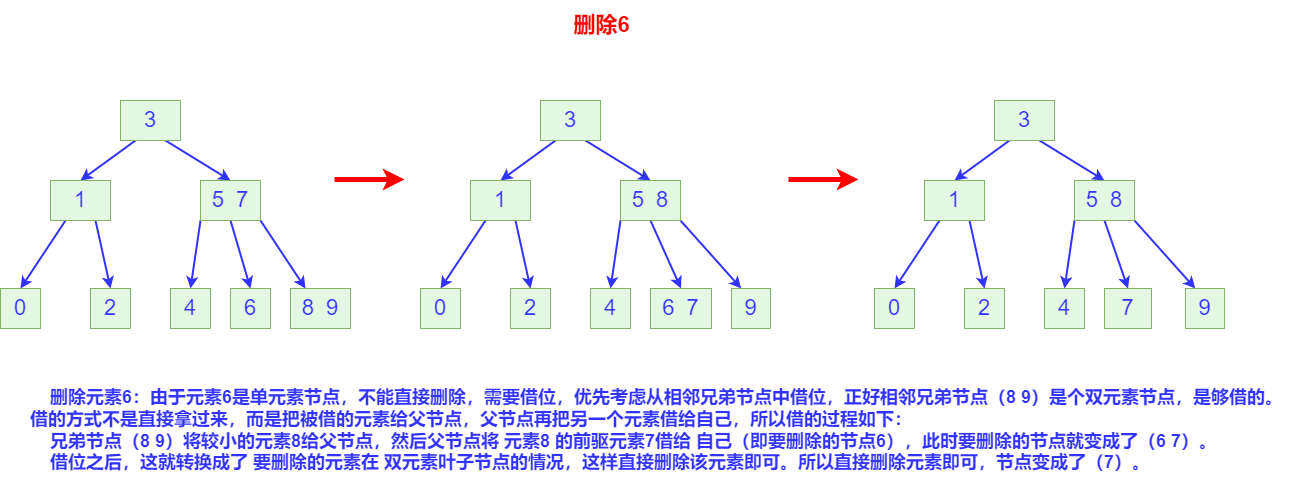

The diagram above was exported from draw.io. Its source (the exported page's mxGraphModel, read from the mxfile embedded in the PNG):
<mxGraphModel dx="2076" dy="2451" grid="1" gridSize="10" guides="1" tooltips="1" connect="1" arrows="1" fold="1" page="1" pageScale="1" pageWidth="827" pageHeight="1169" math="0" shadow="0">
  <root>
    <mxCell id="0" />
    <mxCell id="1" parent="0" />
    <mxCell id="m4mvZp6Ad6sEnBiVwxuW-9" style="rounded=0;orthogonalLoop=1;jettySize=auto;html=1;exitX=0.25;exitY=1;exitDx=0;exitDy=0;entryX=0.5;entryY=0;entryDx=0;entryDy=0;fontSize=22;fontColor=#3333FF;strokeWidth=2;strokeColor=#3333FF;" parent="1" source="m4mvZp6Ad6sEnBiVwxuW-1" target="m4mvZp6Ad6sEnBiVwxuW-2" edge="1">
      <mxGeometry relative="1" as="geometry" />
    </mxCell>
    <mxCell id="m4mvZp6Ad6sEnBiVwxuW-12" style="edgeStyle=none;rounded=0;orthogonalLoop=1;jettySize=auto;html=1;exitX=0.75;exitY=1;exitDx=0;exitDy=0;entryX=0.5;entryY=0;entryDx=0;entryDy=0;fontSize=22;fontColor=#3333FF;strokeColor=#3333FF;strokeWidth=2;" parent="1" source="m4mvZp6Ad6sEnBiVwxuW-1" target="m4mvZp6Ad6sEnBiVwxuW-3" edge="1">
      <mxGeometry relative="1" as="geometry" />
    </mxCell>
    <mxCell id="m4mvZp6Ad6sEnBiVwxuW-1" value="3" style="rounded=0;whiteSpace=wrap;html=1;fontSize=22;fillColor=#E3F7E2;strokeColor=#82b366;fontColor=#3333FF;" parent="1" vertex="1">
      <mxGeometry x="199" y="40" width="60" height="40" as="geometry" />
    </mxCell>
    <mxCell id="m4mvZp6Ad6sEnBiVwxuW-10" style="edgeStyle=none;rounded=0;orthogonalLoop=1;jettySize=auto;html=1;exitX=0.25;exitY=1;exitDx=0;exitDy=0;entryX=0.5;entryY=0;entryDx=0;entryDy=0;fontSize=22;fontColor=#3333FF;strokeColor=#3333FF;strokeWidth=2;" parent="1" source="m4mvZp6Ad6sEnBiVwxuW-2" target="m4mvZp6Ad6sEnBiVwxuW-4" edge="1">
      <mxGeometry relative="1" as="geometry" />
    </mxCell>
    <mxCell id="m4mvZp6Ad6sEnBiVwxuW-11" style="edgeStyle=none;rounded=0;orthogonalLoop=1;jettySize=auto;html=1;exitX=0.75;exitY=1;exitDx=0;exitDy=0;entryX=0.5;entryY=0;entryDx=0;entryDy=0;fontSize=22;fontColor=#3333FF;strokeColor=#3333FF;strokeWidth=2;" parent="1" source="m4mvZp6Ad6sEnBiVwxuW-2" target="m4mvZp6Ad6sEnBiVwxuW-5" edge="1">
      <mxGeometry relative="1" as="geometry" />
    </mxCell>
    <mxCell id="m4mvZp6Ad6sEnBiVwxuW-2" value="1" style="rounded=0;whiteSpace=wrap;html=1;fontSize=22;fillColor=#E3F7E2;strokeColor=#82b366;fontColor=#3333FF;" parent="1" vertex="1">
      <mxGeometry x="129" y="120" width="60" height="40" as="geometry" />
    </mxCell>
    <mxCell id="m4mvZp6Ad6sEnBiVwxuW-13" style="edgeStyle=none;rounded=0;orthogonalLoop=1;jettySize=auto;html=1;exitX=0;exitY=1;exitDx=0;exitDy=0;entryX=0.5;entryY=0;entryDx=0;entryDy=0;fontSize=22;fontColor=#3333FF;strokeColor=#3333FF;strokeWidth=2;" parent="1" source="m4mvZp6Ad6sEnBiVwxuW-3" target="m4mvZp6Ad6sEnBiVwxuW-6" edge="1">
      <mxGeometry relative="1" as="geometry" />
    </mxCell>
    <mxCell id="m4mvZp6Ad6sEnBiVwxuW-14" style="edgeStyle=none;rounded=0;orthogonalLoop=1;jettySize=auto;html=1;exitX=0.5;exitY=1;exitDx=0;exitDy=0;entryX=0.5;entryY=0;entryDx=0;entryDy=0;fontSize=22;fontColor=#3333FF;strokeColor=#3333FF;strokeWidth=2;" parent="1" source="m4mvZp6Ad6sEnBiVwxuW-3" target="m4mvZp6Ad6sEnBiVwxuW-7" edge="1">
      <mxGeometry relative="1" as="geometry" />
    </mxCell>
    <mxCell id="m4mvZp6Ad6sEnBiVwxuW-15" style="edgeStyle=none;rounded=0;orthogonalLoop=1;jettySize=auto;html=1;exitX=1;exitY=1;exitDx=0;exitDy=0;entryX=0.25;entryY=0;entryDx=0;entryDy=0;fontSize=22;fontColor=#3333FF;strokeColor=#3333FF;strokeWidth=2;" parent="1" source="m4mvZp6Ad6sEnBiVwxuW-3" target="m4mvZp6Ad6sEnBiVwxuW-8" edge="1">
      <mxGeometry relative="1" as="geometry" />
    </mxCell>
    <mxCell id="m4mvZp6Ad6sEnBiVwxuW-3" value="5&amp;nbsp; 7" style="rounded=0;whiteSpace=wrap;html=1;fontSize=22;fillColor=#E3F7E2;strokeColor=#82b366;fontColor=#3333FF;" parent="1" vertex="1">
      <mxGeometry x="279" y="120" width="60" height="40" as="geometry" />
    </mxCell>
    <mxCell id="m4mvZp6Ad6sEnBiVwxuW-4" value="0" style="rounded=0;whiteSpace=wrap;html=1;fontSize=22;fillColor=#E3F7E2;strokeColor=#82b366;fontColor=#3333FF;" parent="1" vertex="1">
      <mxGeometry x="79" y="228" width="40" height="40" as="geometry" />
    </mxCell>
    <mxCell id="m4mvZp6Ad6sEnBiVwxuW-5" value="2" style="rounded=0;whiteSpace=wrap;html=1;fontSize=22;fillColor=#E3F7E2;strokeColor=#82b366;fontColor=#3333FF;" parent="1" vertex="1">
      <mxGeometry x="169" y="228" width="40" height="40" as="geometry" />
    </mxCell>
    <mxCell id="m4mvZp6Ad6sEnBiVwxuW-6" value="4" style="rounded=0;whiteSpace=wrap;html=1;fontSize=22;fillColor=#E3F7E2;strokeColor=#82b366;fontColor=#3333FF;" parent="1" vertex="1">
      <mxGeometry x="249" y="228" width="40" height="40" as="geometry" />
    </mxCell>
    <mxCell id="m4mvZp6Ad6sEnBiVwxuW-7" value="6" style="rounded=0;whiteSpace=wrap;html=1;fontSize=22;fillColor=#E3F7E2;strokeColor=#82b366;fontColor=#3333FF;" parent="1" vertex="1">
      <mxGeometry x="309" y="228" width="40" height="40" as="geometry" />
    </mxCell>
    <mxCell id="m4mvZp6Ad6sEnBiVwxuW-8" value="8&amp;nbsp; 9" style="rounded=0;whiteSpace=wrap;html=1;fontSize=22;fillColor=#E3F7E2;strokeColor=#82b366;fontColor=#3333FF;" parent="1" vertex="1">
      <mxGeometry x="369" y="228" width="60" height="40" as="geometry" />
    </mxCell>
    <mxCell id="m4mvZp6Ad6sEnBiVwxuW-16" style="rounded=0;orthogonalLoop=1;jettySize=auto;html=1;exitX=0.25;exitY=1;exitDx=0;exitDy=0;entryX=0.5;entryY=0;entryDx=0;entryDy=0;fontSize=22;fontColor=#3333FF;strokeWidth=2;strokeColor=#3333FF;" parent="1" source="m4mvZp6Ad6sEnBiVwxuW-18" target="m4mvZp6Ad6sEnBiVwxuW-21" edge="1">
      <mxGeometry relative="1" as="geometry" />
    </mxCell>
    <mxCell id="m4mvZp6Ad6sEnBiVwxuW-17" style="edgeStyle=none;rounded=0;orthogonalLoop=1;jettySize=auto;html=1;exitX=0.75;exitY=1;exitDx=0;exitDy=0;entryX=0.5;entryY=0;entryDx=0;entryDy=0;fontSize=22;fontColor=#3333FF;strokeColor=#3333FF;strokeWidth=2;" parent="1" source="m4mvZp6Ad6sEnBiVwxuW-18" target="m4mvZp6Ad6sEnBiVwxuW-25" edge="1">
      <mxGeometry relative="1" as="geometry" />
    </mxCell>
    <mxCell id="m4mvZp6Ad6sEnBiVwxuW-18" value="3" style="rounded=0;whiteSpace=wrap;html=1;fontSize=22;fillColor=#E3F7E2;strokeColor=#82b366;fontColor=#3333FF;" parent="1" vertex="1">
      <mxGeometry x="619" y="40" width="60" height="40" as="geometry" />
    </mxCell>
    <mxCell id="m4mvZp6Ad6sEnBiVwxuW-19" style="edgeStyle=none;rounded=0;orthogonalLoop=1;jettySize=auto;html=1;exitX=0.25;exitY=1;exitDx=0;exitDy=0;entryX=0.5;entryY=0;entryDx=0;entryDy=0;fontSize=22;fontColor=#3333FF;strokeColor=#3333FF;strokeWidth=2;" parent="1" source="m4mvZp6Ad6sEnBiVwxuW-21" target="m4mvZp6Ad6sEnBiVwxuW-26" edge="1">
      <mxGeometry relative="1" as="geometry" />
    </mxCell>
    <mxCell id="m4mvZp6Ad6sEnBiVwxuW-20" style="edgeStyle=none;rounded=0;orthogonalLoop=1;jettySize=auto;html=1;exitX=0.75;exitY=1;exitDx=0;exitDy=0;entryX=0.5;entryY=0;entryDx=0;entryDy=0;fontSize=22;fontColor=#3333FF;strokeColor=#3333FF;strokeWidth=2;" parent="1" source="m4mvZp6Ad6sEnBiVwxuW-21" target="m4mvZp6Ad6sEnBiVwxuW-27" edge="1">
      <mxGeometry relative="1" as="geometry" />
    </mxCell>
    <mxCell id="m4mvZp6Ad6sEnBiVwxuW-21" value="1" style="rounded=0;whiteSpace=wrap;html=1;fontSize=22;fillColor=#E3F7E2;strokeColor=#82b366;fontColor=#3333FF;" parent="1" vertex="1">
      <mxGeometry x="549" y="120" width="60" height="40" as="geometry" />
    </mxCell>
    <mxCell id="m4mvZp6Ad6sEnBiVwxuW-22" style="edgeStyle=none;rounded=0;orthogonalLoop=1;jettySize=auto;html=1;exitX=0;exitY=1;exitDx=0;exitDy=0;entryX=0.5;entryY=0;entryDx=0;entryDy=0;fontSize=22;fontColor=#3333FF;strokeColor=#3333FF;strokeWidth=2;" parent="1" source="m4mvZp6Ad6sEnBiVwxuW-25" target="m4mvZp6Ad6sEnBiVwxuW-28" edge="1">
      <mxGeometry relative="1" as="geometry" />
    </mxCell>
    <mxCell id="m4mvZp6Ad6sEnBiVwxuW-23" style="edgeStyle=none;rounded=0;orthogonalLoop=1;jettySize=auto;html=1;exitX=0.5;exitY=1;exitDx=0;exitDy=0;entryX=0.5;entryY=0;entryDx=0;entryDy=0;fontSize=22;fontColor=#3333FF;strokeColor=#3333FF;strokeWidth=2;" parent="1" source="m4mvZp6Ad6sEnBiVwxuW-25" target="m4mvZp6Ad6sEnBiVwxuW-29" edge="1">
      <mxGeometry relative="1" as="geometry" />
    </mxCell>
    <mxCell id="m4mvZp6Ad6sEnBiVwxuW-24" style="edgeStyle=none;rounded=0;orthogonalLoop=1;jettySize=auto;html=1;exitX=1;exitY=1;exitDx=0;exitDy=0;entryX=0.25;entryY=0;entryDx=0;entryDy=0;fontSize=22;fontColor=#3333FF;strokeColor=#3333FF;strokeWidth=2;" parent="1" source="m4mvZp6Ad6sEnBiVwxuW-25" target="m4mvZp6Ad6sEnBiVwxuW-30" edge="1">
      <mxGeometry relative="1" as="geometry" />
    </mxCell>
    <mxCell id="m4mvZp6Ad6sEnBiVwxuW-25" value="5&amp;nbsp; 8" style="rounded=0;whiteSpace=wrap;html=1;fontSize=22;fillColor=#E3F7E2;strokeColor=#82b366;fontColor=#3333FF;" parent="1" vertex="1">
      <mxGeometry x="699" y="120" width="60" height="40" as="geometry" />
    </mxCell>
    <mxCell id="m4mvZp6Ad6sEnBiVwxuW-26" value="0" style="rounded=0;whiteSpace=wrap;html=1;fontSize=22;fillColor=#E3F7E2;strokeColor=#82b366;fontColor=#3333FF;" parent="1" vertex="1">
      <mxGeometry x="499" y="228" width="40" height="40" as="geometry" />
    </mxCell>
    <mxCell id="m4mvZp6Ad6sEnBiVwxuW-27" value="2" style="rounded=0;whiteSpace=wrap;html=1;fontSize=22;fillColor=#E3F7E2;strokeColor=#82b366;fontColor=#3333FF;" parent="1" vertex="1">
      <mxGeometry x="589" y="228" width="40" height="40" as="geometry" />
    </mxCell>
    <mxCell id="m4mvZp6Ad6sEnBiVwxuW-28" value="4" style="rounded=0;whiteSpace=wrap;html=1;fontSize=22;fillColor=#E3F7E2;strokeColor=#82b366;fontColor=#3333FF;" parent="1" vertex="1">
      <mxGeometry x="669" y="228" width="40" height="40" as="geometry" />
    </mxCell>
    <mxCell id="m4mvZp6Ad6sEnBiVwxuW-29" value="6&amp;nbsp; 7" style="rounded=0;whiteSpace=wrap;html=1;fontSize=22;fillColor=#E3F7E2;strokeColor=#82b366;fontColor=#3333FF;" parent="1" vertex="1">
      <mxGeometry x="729" y="228" width="61" height="40" as="geometry" />
    </mxCell>
    <mxCell id="m4mvZp6Ad6sEnBiVwxuW-30" value="9" style="rounded=0;whiteSpace=wrap;html=1;fontSize=22;fillColor=#E3F7E2;strokeColor=#82b366;fontColor=#3333FF;" parent="1" vertex="1">
      <mxGeometry x="810" y="228" width="39" height="40" as="geometry" />
    </mxCell>
    <mxCell id="m4mvZp6Ad6sEnBiVwxuW-32" value="" style="endArrow=classic;html=1;rounded=0;fontSize=22;fontColor=#3333FF;strokeColor=#FF0000;strokeWidth=5;fillColor=#FF0000;" parent="1" edge="1">
      <mxGeometry width="50" height="50" relative="1" as="geometry">
        <mxPoint x="413" y="119" as="sourcePoint" />
        <mxPoint x="483" y="119" as="targetPoint" />
      </mxGeometry>
    </mxCell>
    <mxCell id="m4mvZp6Ad6sEnBiVwxuW-33" value="删除6" style="text;html=1;strokeColor=none;fillColor=none;align=center;verticalAlign=middle;whiteSpace=wrap;rounded=0;fontSize=22;fontColor=#FF0000;fontStyle=1" parent="1" vertex="1">
      <mxGeometry x="571" y="-60" width="219" height="50" as="geometry" />
    </mxCell>
    <mxCell id="m4mvZp6Ad6sEnBiVwxuW-142" value="&amp;nbsp; &amp;nbsp; 删除元素6：由于元素6是单元素节点，不能直接删除，需要借位，优先考虑从相邻兄弟节点中借位，正好相邻兄弟节点（8 9）是个双元素节点，是够借的。借的方式不是直接拿过来，而是把被借的元素给父节点，父节点再把另一个元素借给自己，所以借的过程如下：&lt;br style=&quot;font-size: 18px&quot;&gt;&amp;nbsp; &amp;nbsp; 兄弟节点（8 9）将较小的元素8给父节点，然后父节点将 元素8 的前驱元素7借给 自己（即要删除的节点6），此时要删除的节点就变成了（6 7）。&lt;br style=&quot;font-size: 18px&quot;&gt;&amp;nbsp; &amp;nbsp; 借位之后，这就转换成了 要删除的元素在 双元素叶子节点的情况，这样直接删除该元素即可。所以直接删除元素即可，节点变成了（7）。" style="text;html=1;strokeColor=none;fillColor=none;align=left;verticalAlign=middle;whiteSpace=wrap;rounded=0;fontSize=18;fontColor=#3333FF;fontStyle=1" parent="1" vertex="1">
      <mxGeometry x="107" y="300" width="1273" height="140" as="geometry" />
    </mxCell>
    <mxCell id="e2LEuCofkRmWSD1tNylS-1" style="rounded=0;orthogonalLoop=1;jettySize=auto;html=1;exitX=0.25;exitY=1;exitDx=0;exitDy=0;entryX=0.5;entryY=0;entryDx=0;entryDy=0;fontSize=22;fontColor=#3333FF;strokeWidth=2;strokeColor=#3333FF;" edge="1" parent="1" source="e2LEuCofkRmWSD1tNylS-3" target="e2LEuCofkRmWSD1tNylS-6">
      <mxGeometry relative="1" as="geometry" />
    </mxCell>
    <mxCell id="e2LEuCofkRmWSD1tNylS-2" style="edgeStyle=none;rounded=0;orthogonalLoop=1;jettySize=auto;html=1;exitX=0.75;exitY=1;exitDx=0;exitDy=0;entryX=0.5;entryY=0;entryDx=0;entryDy=0;fontSize=22;fontColor=#3333FF;strokeColor=#3333FF;strokeWidth=2;" edge="1" parent="1" source="e2LEuCofkRmWSD1tNylS-3" target="e2LEuCofkRmWSD1tNylS-10">
      <mxGeometry relative="1" as="geometry" />
    </mxCell>
    <mxCell id="e2LEuCofkRmWSD1tNylS-3" value="3" style="rounded=0;whiteSpace=wrap;html=1;fontSize=22;fillColor=#E3F7E2;strokeColor=#82b366;fontColor=#3333FF;" vertex="1" parent="1">
      <mxGeometry x="1073" y="40" width="60" height="40" as="geometry" />
    </mxCell>
    <mxCell id="e2LEuCofkRmWSD1tNylS-4" style="edgeStyle=none;rounded=0;orthogonalLoop=1;jettySize=auto;html=1;exitX=0.25;exitY=1;exitDx=0;exitDy=0;entryX=0.5;entryY=0;entryDx=0;entryDy=0;fontSize=22;fontColor=#3333FF;strokeColor=#3333FF;strokeWidth=2;" edge="1" parent="1" source="e2LEuCofkRmWSD1tNylS-6" target="e2LEuCofkRmWSD1tNylS-11">
      <mxGeometry relative="1" as="geometry" />
    </mxCell>
    <mxCell id="e2LEuCofkRmWSD1tNylS-5" style="edgeStyle=none;rounded=0;orthogonalLoop=1;jettySize=auto;html=1;exitX=0.75;exitY=1;exitDx=0;exitDy=0;entryX=0.5;entryY=0;entryDx=0;entryDy=0;fontSize=22;fontColor=#3333FF;strokeColor=#3333FF;strokeWidth=2;" edge="1" parent="1" source="e2LEuCofkRmWSD1tNylS-6" target="e2LEuCofkRmWSD1tNylS-12">
      <mxGeometry relative="1" as="geometry" />
    </mxCell>
    <mxCell id="e2LEuCofkRmWSD1tNylS-6" value="1" style="rounded=0;whiteSpace=wrap;html=1;fontSize=22;fillColor=#E3F7E2;strokeColor=#82b366;fontColor=#3333FF;" vertex="1" parent="1">
      <mxGeometry x="1003" y="120" width="60" height="40" as="geometry" />
    </mxCell>
    <mxCell id="e2LEuCofkRmWSD1tNylS-7" style="edgeStyle=none;rounded=0;orthogonalLoop=1;jettySize=auto;html=1;exitX=0;exitY=1;exitDx=0;exitDy=0;entryX=0.5;entryY=0;entryDx=0;entryDy=0;fontSize=22;fontColor=#3333FF;strokeColor=#3333FF;strokeWidth=2;" edge="1" parent="1" source="e2LEuCofkRmWSD1tNylS-10" target="e2LEuCofkRmWSD1tNylS-13">
      <mxGeometry relative="1" as="geometry" />
    </mxCell>
    <mxCell id="e2LEuCofkRmWSD1tNylS-8" style="edgeStyle=none;rounded=0;orthogonalLoop=1;jettySize=auto;html=1;exitX=0.5;exitY=1;exitDx=0;exitDy=0;entryX=0.5;entryY=0;entryDx=0;entryDy=0;fontSize=22;fontColor=#3333FF;strokeColor=#3333FF;strokeWidth=2;" edge="1" parent="1" source="e2LEuCofkRmWSD1tNylS-10" target="e2LEuCofkRmWSD1tNylS-14">
      <mxGeometry relative="1" as="geometry" />
    </mxCell>
    <mxCell id="e2LEuCofkRmWSD1tNylS-9" style="edgeStyle=none;rounded=0;orthogonalLoop=1;jettySize=auto;html=1;exitX=1;exitY=1;exitDx=0;exitDy=0;entryX=0.25;entryY=0;entryDx=0;entryDy=0;fontSize=22;fontColor=#3333FF;strokeColor=#3333FF;strokeWidth=2;" edge="1" parent="1" source="e2LEuCofkRmWSD1tNylS-10" target="e2LEuCofkRmWSD1tNylS-15">
      <mxGeometry relative="1" as="geometry" />
    </mxCell>
    <mxCell id="e2LEuCofkRmWSD1tNylS-10" value="5&amp;nbsp; 8" style="rounded=0;whiteSpace=wrap;html=1;fontSize=22;fillColor=#E3F7E2;strokeColor=#82b366;fontColor=#3333FF;" vertex="1" parent="1">
      <mxGeometry x="1153" y="120" width="60" height="40" as="geometry" />
    </mxCell>
    <mxCell id="e2LEuCofkRmWSD1tNylS-11" value="0" style="rounded=0;whiteSpace=wrap;html=1;fontSize=22;fillColor=#E3F7E2;strokeColor=#82b366;fontColor=#3333FF;" vertex="1" parent="1">
      <mxGeometry x="953" y="228" width="40" height="40" as="geometry" />
    </mxCell>
    <mxCell id="e2LEuCofkRmWSD1tNylS-12" value="2" style="rounded=0;whiteSpace=wrap;html=1;fontSize=22;fillColor=#E3F7E2;strokeColor=#82b366;fontColor=#3333FF;" vertex="1" parent="1">
      <mxGeometry x="1043" y="228" width="40" height="40" as="geometry" />
    </mxCell>
    <mxCell id="e2LEuCofkRmWSD1tNylS-13" value="4" style="rounded=0;whiteSpace=wrap;html=1;fontSize=22;fillColor=#E3F7E2;strokeColor=#82b366;fontColor=#3333FF;" vertex="1" parent="1">
      <mxGeometry x="1123" y="228" width="40" height="40" as="geometry" />
    </mxCell>
    <mxCell id="e2LEuCofkRmWSD1tNylS-14" value="7" style="rounded=0;whiteSpace=wrap;html=1;fontSize=22;fillColor=#E3F7E2;strokeColor=#82b366;fontColor=#3333FF;" vertex="1" parent="1">
      <mxGeometry x="1183" y="228" width="47" height="40" as="geometry" />
    </mxCell>
    <mxCell id="e2LEuCofkRmWSD1tNylS-15" value="9" style="rounded=0;whiteSpace=wrap;html=1;fontSize=22;fillColor=#E3F7E2;strokeColor=#82b366;fontColor=#3333FF;" vertex="1" parent="1">
      <mxGeometry x="1264" y="228" width="39" height="40" as="geometry" />
    </mxCell>
    <mxCell id="e2LEuCofkRmWSD1tNylS-16" value="" style="endArrow=classic;html=1;rounded=0;fontSize=22;fontColor=#3333FF;strokeColor=#FF0000;strokeWidth=5;fillColor=#FF0000;" edge="1" parent="1">
      <mxGeometry width="50" height="50" relative="1" as="geometry">
        <mxPoint x="867.0000000000002" y="119" as="sourcePoint" />
        <mxPoint x="936.9999999999998" y="119" as="targetPoint" />
      </mxGeometry>
    </mxCell>
  </root>
</mxGraphModel>